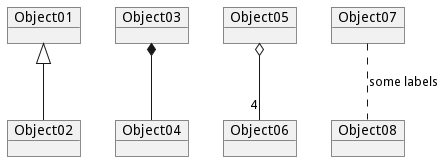

The diagram above was rendered by PlantUML. Its source (embedded in the PNG):
@startuml
object Object01
object Object02
object Object03
object Object04
object Object05
object Object06
object Object07
object Object08
Object01 <|-- Object02
Object03 *-- Object04
Object05 o-- "4" Object06
Object07 .. Object08 : some labels
@enduml